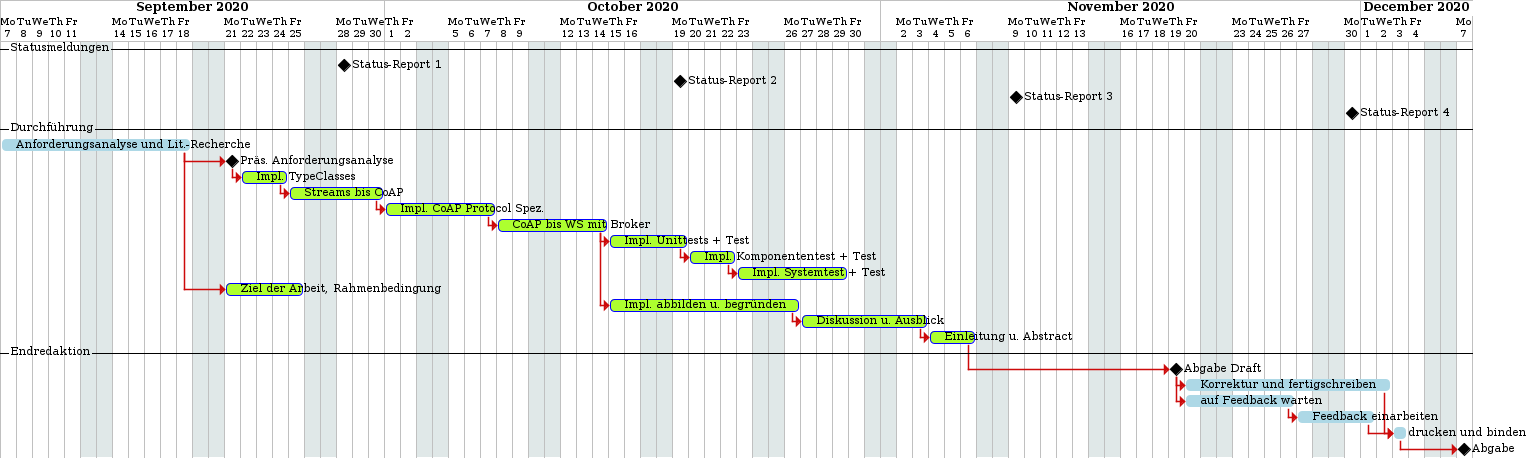

The diagram above was rendered by PlantUML. Its source (embedded in the PNG):
@startgantt gantt.png

Project starts the 2020/09/07
saturday are closed
sunday are closed

-- Statusmeldungen --
[Status-Report 1]                        happens 21 days after start
[Status-Report 2]                        happens 42 days after start
[Status-Report 3]                        happens 63 days after start
[Status-Report 4]                        happens 84 days after start

-- Durchführung --
[Anforderungsanalyse und Lit.-Recherche] lasts 10 days
then [Präs. Anforderungsanalyse]         happens 14 days after start
then [Impl. TypeClasses]                 lasts 3 days 
then [Streams bis CoAP]                  lasts 4 days 
then [Impl. CoAP Protocol Spez.]         lasts 5 days 
then [CoAP bis WS mit Broker]            lasts 5 days 
then [Impl. Unittests + Test]            lasts 3 days
then [Impl. Komponententest + Test]      lasts 3 days
then [Impl. Systemtest + Test]           lasts 5 days


[Ziel der Arbeit, Rahmenbedingung]       lasts 5 days
[Impl. abbilden u. begründen]            lasts 8 days
[Diskussion u. Ausblick]                 lasts 6 days
[Einleitung u. Abstract]                 lasts 3 days

[Anforderungsanalyse und Lit.-Recherche] -> [Ziel der Arbeit, Rahmenbedingung]
[CoAP bis WS mit Broker]                 -> [Impl. abbilden u. begründen]
[Impl. abbilden u. begründen]            -> [Diskussion u. Ausblick]
[Diskussion u. Ausblick]                 -> [Einleitung u. Abstract]              

-- Endredaktion --
then [Abgabe Draft]                      happens 73 days after start
[Korrektur und fertigschreiben]          lasts 9 days
[auf Feedback warten]                    lasts 5 days
[Feedback einarbeiten]                   lasts 3 days
[drucken und binden]                     lasts 1 day
[Abgabe]                                 happens at 91 days after start

[Abgabe Draft]                           -> [auf Feedback warten]
[Abgabe Draft]                           -> [Korrektur und fertigschreiben]
[auf Feedback warten]                    -> [Feedback einarbeiten]
[Feedback einarbeiten]                   -> [drucken und binden]
[Korrektur und fertigschreiben]          -> [drucken und binden]
[drucken und binden]                     -> [Abgabe]

[Anforderungsanalyse und Lit.-Recherche] is colored in lightblue
[Korrektur und fertigschreiben]          is colored in lightblue
[auf Feedback warten]                    is colored in lightblue
[Feedback einarbeiten]                   is colored in lightblue
[drucken und binden]                     is colored in lightblue

@endgantt